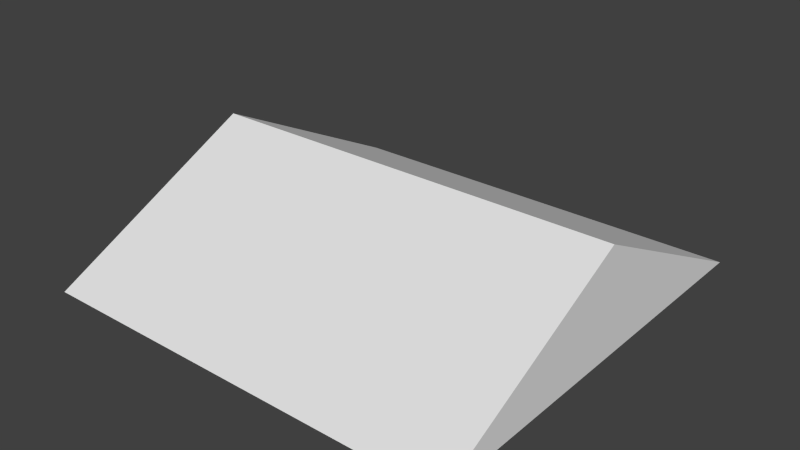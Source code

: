 # Source: halfSlopeLedge.blend  (saved by Blender 2.60.0; exported with 4.5.12 LTS)
import bpy
from mathutils import Matrix  # noqa: F401  (used for matrix-valued properties, if any)

bpy.ops.wm.read_factory_settings(use_empty=True)
scene = bpy.context.scene
scene.name = 'Scene'

# ---- collections
col_collection_1 = bpy.data.collections.new('Collection 1'); scene.collection.children.link(col_collection_1)

# ---- materials (node trees are filled in below, after node groups)
mat_material = bpy.data.materials.new('Material')
mat_material.alpha_threshold = 0.0
mat_material.use_transparent_shadow = False
mat_material.roughness = 0.5
mat_material.line_color = (0.0, 0.0, 0.0, 1.0)

# ---- material node trees

# ---- world
world_world = bpy.data.worlds.new('World'); scene.world = world_world
world_world.color = (0.05088, 0.05088, 0.05088)
world_world.use_sun_shadow = False
world_world.sun_shadow_jitter_overblur = 0.0
world_world.cycles.sampling_method = 'MANUAL'
world_world.cycles.sample_map_resolution = 256

# ---- meshes
me_cube_001 = bpy.data.meshes.new('Cube.001')
me_cube_001.from_pydata([(-0.5, 0.5, -0.5), (-0.5, -0.5, -0.5), (0.5, -0.5, -0.5), (0.5, 0.5, -0.5)], [], [(1, 0, 3, 2)])
_uv = me_cube_001.uv_layers.new(name='UVTex')
_uv.uv.foreach_set('vector', [0.0, 1.0, 1.192e-07, 1.192e-07, 1.0, 0.0, 1.0, 1.0])
me_cube_001.materials.append(mat_material)
me_cube_001.use_remesh_preserve_volume = False
me_cube_001.use_remesh_preserve_attributes = False
me_cube_001.use_mirror_vertex_groups = False
me_cube_001.update()
me_cube = bpy.data.meshes.new('Cube')
me_cube.from_pydata([(0.5, 0.5, -0.5), (0.5, -0.5, -0.5), (-0.5, -0.5, -0.5), (-0.5, 0.5, -0.5), (0.5, -3.129e-07, -0.25), (-0.5, 7.451e-08, -0.25)], [], [(0, 4, 1), (1, 4, 5, 2), (2, 5, 3), (4, 0, 3, 5)])
_uv = me_cube.uv_layers.new(name='UVTex')
_uv.uv.foreach_set('vector', [1.0, 0.0, 0.5, 0.25, 0.0, 0.0, 1.0, -2.98e-08, 1.0, 0.5, -8.941e-08, 0.5, -8.941e-08, 8.941e-08, 1.0, 5.96e-08, 0.5, 0.25, 0.0, 1.49e-08, 1.0, 0.5, 1.0, -1.788e-07, 0.0, -1.788e-07, -1.192e-07, 0.5])
me_cube.materials.append(mat_material)
me_cube.use_remesh_preserve_volume = False
me_cube.use_remesh_preserve_attributes = False
me_cube.use_mirror_vertex_groups = False
me_cube.update()

# ---- objects
ob_bottom = bpy.data.objects.new('Bottom', me_cube_001)
ob_center = bpy.data.objects.new('Center', me_cube)

# ---- transforms, parenting, visibility, modifiers, constraints
ob_bottom.location = (0.0, 0.0, 0.0)
ob_bottom.lock_rotations_4d = False
ob_bottom.empty_display_type = 'ARROWS'
ob_bottom.lineart.crease_threshold = 0.0
ob_center.location = (0.0, 0.0, 0.0)
ob_center.lock_rotations_4d = False
ob_center.empty_display_type = 'ARROWS'
ob_center.lineart.crease_threshold = 0.0

# ---- collection membership
col_collection_1.objects.link(ob_bottom)
col_collection_1.objects.link(ob_center)

# ---- scene / render settings (as saved in the file)
scene.frame_start = 1; scene.frame_end = 250; scene.frame_set(1)
scene.render.engine = 'BLENDER_EEVEE_NEXT'
scene.render.image_settings.color_mode = 'RGB'
scene.render.image_settings.compression = 90
scene.render.resolution_percentage = 50
scene.render.dither_intensity = 0.0
scene.render.bake_margin = 2
scene.render.bake_bias = 0.0
scene.cycles.use_denoising = False
scene.cycles.samples = 10
scene.cycles.sampling_pattern = 'TABULATED_SOBOL'
scene.cycles.light_sampling_threshold = 0.0
scene.cycles.use_adaptive_sampling = False
scene.cycles.use_light_tree = False
scene.cycles.blur_glossy = 0.0
scene.cycles.volume_bounces = 1
scene.cycles.pixel_filter_type = 'GAUSSIAN'
scene.cycles.sample_clamp_indirect = 0.0
scene.view_settings.view_transform = 'Standard'
bpy.context.view_layer.update()

# ---- added for rendering (the .blend has no active camera and no usable light): camera, sun
cam_auto = bpy.data.cameras.new('AutoCamera')
cam_auto.lens = 50.0
cam_auto.sensor_width = 36.0
cam_auto.clip_end = 1000.0
ob_auto_camera = bpy.data.objects.new('AutoCamera', cam_auto)
scene.collection.objects.link(ob_auto_camera)
ob_auto_camera.location = (1.32875, -1.5945, 0.688002)
ob_auto_camera.rotation_euler = (1.09748, -7.21219e-08, 0.694738)
scene.camera = ob_auto_camera
light_auto_sun = bpy.data.lights.new('AutoSun', 'SUN')
light_auto_sun.energy = 3.0
light_auto_sun.angle = 0.0523599
ob_auto_sun = bpy.data.objects.new('AutoSun', light_auto_sun)
scene.collection.objects.link(ob_auto_sun)
ob_auto_sun.rotation_euler = (0.872665, 0.174533, 0.523599)
bpy.context.view_layer.update()
